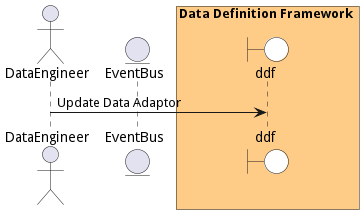

The diagram above was rendered by PlantUML. Its source (embedded in the PNG):
@startuml

actor "DataEngineer"


entity EventBus

box Data Definition Framework #ffcc88
    boundary ddf #white
end box



"DataEngineer" -> ddf: Update Data Adaptor



@enduml